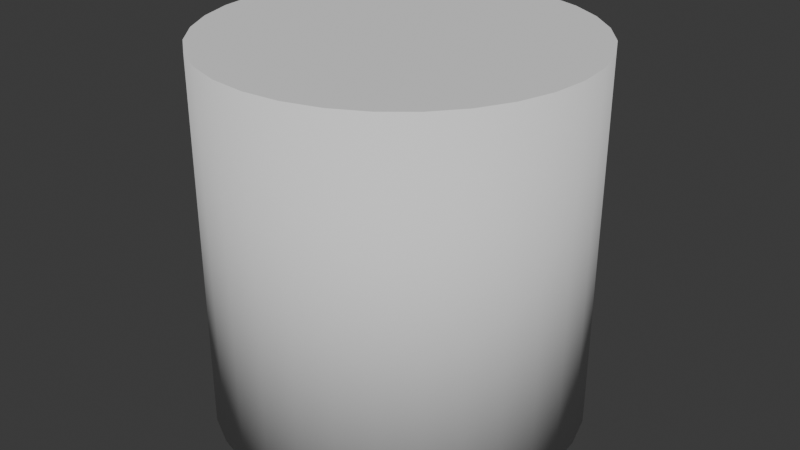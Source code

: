 # Source: SmoothSahdding.blend  (saved by Blender 4.2.66; exported with 4.5.12 LTS)
import bpy
from mathutils import Matrix  # noqa: F401  (used for matrix-valued properties, if any)

bpy.ops.wm.read_factory_settings(use_empty=True)
scene = bpy.context.scene
scene.name = 'Scene'

# ---- collections
col_collection = bpy.data.collections.new('Collection'); scene.collection.children.link(col_collection)

# ---- world
world_world = bpy.data.worlds.new('World'); scene.world = world_world
world_world.use_nodes = True; world_world.node_tree.nodes.clear()
_N = world_world.node_tree.nodes; _L = world_world.node_tree.links
n0 = _N.new('ShaderNodeOutputWorld'); n0.name = 'World Output'; n0.location = (300, 300)
n1 = _N.new('ShaderNodeBackground'); n1.name = 'Background'; n1.location = (10, 300)
n1.inputs[0].default_value = (0.05088, 0.05088, 0.05088, 1.0)
_L.new(n1.outputs[0], n0.inputs[0])
n0.is_active_output = True
world_world.color = (0.05088, 0.05088, 0.05088)
world_world.sun_shadow_jitter_overblur = 0.0

# ---- meshes
me_cylinder = bpy.data.meshes.new('Cylinder')
me_cylinder.from_pydata([(0.0, 1.0, -1.0), (0.0, 1.0, 1.0), (0.1951, 0.9808, -1.0), (0.1951, 0.9808, 1.0), (0.3827, 0.9239, -1.0), (0.3827, 0.9239, 1.0), (0.5556, 0.8315, -1.0), (0.5556, 0.8315, 1.0), (0.7071, 0.7071, -1.0), (0.7071, 0.7071, 1.0), (0.8315, 0.5556, -1.0), (0.8315, 0.5556, 1.0), (0.9239, 0.3827, -1.0), (0.9239, 0.3827, 1.0), (0.9808, 0.1951, -1.0), (0.9808, 0.1951, 1.0), (1.0, 0.0, -1.0), (1.0, 0.0, 1.0), (0.9808, -0.1951, -1.0), (0.9808, -0.1951, 1.0), (0.9239, -0.3827, -1.0), (0.9239, -0.3827, 1.0), (0.8315, -0.5556, -1.0), (0.8315, -0.5556, 1.0), (0.7071, -0.7071, -1.0), (0.7071, -0.7071, 1.0), (0.5556, -0.8315, -1.0), (0.5556, -0.8315, 1.0), (0.3827, -0.9239, -1.0), (0.3827, -0.9239, 1.0), (0.1951, -0.9808, -1.0), (0.1951, -0.9808, 1.0), (0.0, -1.0, -1.0), (0.0, -1.0, 1.0), (-0.1951, -0.9808, -1.0), (-0.1951, -0.9808, 1.0), (-0.3827, -0.9239, -1.0), (-0.3827, -0.9239, 1.0), (-0.5556, -0.8315, -1.0), (-0.5556, -0.8315, 1.0), (-0.7071, -0.7071, -1.0), (-0.7071, -0.7071, 1.0), (-0.8315, -0.5556, -1.0), (-0.8315, -0.5556, 1.0), (-0.9239, -0.3827, -1.0), (-0.9239, -0.3827, 1.0), (-0.9808, -0.1951, -1.0), (-0.9808, -0.1951, 1.0), (-1.0, 0.0, -1.0), (-1.0, 0.0, 1.0), (-0.9808, 0.1951, -1.0), (-0.9808, 0.1951, 1.0), (-0.9239, 0.3827, -1.0), (-0.9239, 0.3827, 1.0), (-0.8315, 0.5556, -1.0), (-0.8315, 0.5556, 1.0), (-0.7071, 0.7071, -1.0), (-0.7071, 0.7071, 1.0), (-0.5556, 0.8315, -1.0), (-0.5556, 0.8315, 1.0), (-0.3827, 0.9239, -1.0), (-0.3827, 0.9239, 1.0), (-0.1951, 0.9808, -1.0), (-0.1951, 0.9808, 1.0)], [], [(0, 1, 3, 2), (2, 3, 5, 4), (4, 5, 7, 6), (6, 7, 9, 8), (8, 9, 11, 10), (10, 11, 13, 12), (12, 13, 15, 14), (14, 15, 17, 16), (16, 17, 19, 18), (18, 19, 21, 20), (20, 21, 23, 22), (22, 23, 25, 24), (24, 25, 27, 26), (26, 27, 29, 28), (28, 29, 31, 30), (30, 31, 33, 32), (32, 33, 35, 34), (34, 35, 37, 36), (36, 37, 39, 38), (38, 39, 41, 40), (40, 41, 43, 42), (42, 43, 45, 44), (44, 45, 47, 46), (46, 47, 49, 48), (48, 49, 51, 50), (50, 51, 53, 52), (52, 53, 55, 54), (54, 55, 57, 56), (56, 57, 59, 58), (58, 59, 61, 60), (3, 1, 63, 61, 59, 57, 55, 53, 51, 49, 47, 45, 43, 41, 39, 37, 35, 33, 31, 29, 27, 25, 23, 21, 19, 17, 15, 13, 11, 9, 7, 5), (60, 61, 63, 62), (62, 63, 1, 0), (0, 2, 4, 6, 8, 10, 12, 14, 16, 18, 20, 22, 24, 26, 28, 30, 32, 34, 36, 38, 40, 42, 44, 46, 48, 50, 52, 54, 56, 58, 60, 62)])
me_cylinder.polygons.foreach_set('use_smooth', [1, 1, 1, 1, 1, 1, 1, 1, 1, 1, 1, 1, 1, 1, 1, 1, 1, 1, 1, 1, 1, 1, 1, 1, 1, 1, 1, 1, 1, 1, 0, 1, 1, 0])
_uv = me_cylinder.uv_layers.new(name='UVMap')
_uv.uv.foreach_set('vector', [1.0, 0.5, 1.0, 1.0, 0.9688, 1.0, 0.9688, 0.5, 0.9688, 0.5, 0.9688, 1.0, 0.9375, 1.0, 0.9375, 0.5, 0.9375, 0.5, 0.9375, 1.0, 0.9062, 1.0, 0.9062, 0.5, 0.9062, 0.5, 0.9062, 1.0, 0.875, 1.0, 0.875, 0.5, 0.875, 0.5, 0.875, 1.0, 0.8438, 1.0, 0.8438, 0.5, 0.8438, 0.5, 0.8438, 1.0, 0.8125, 1.0, 0.8125, 0.5, 0.8125, 0.5, 0.8125, 1.0, 0.7812, 1.0, 0.7812, 0.5, 0.7812, 0.5, 0.7812, 1.0, 0.75, 1.0, 0.75, 0.5, 0.75, 0.5, 0.75, 1.0, 0.7188, 1.0, 0.7188, 0.5, 0.7188, 0.5, 0.7188, 1.0, 0.6875, 1.0, 0.6875, 0.5, 0.6875, 0.5, 0.6875, 1.0, 0.6562, 1.0, 0.6562, 0.5, 0.6562, 0.5, 0.6562, 1.0, 0.625, 1.0, 0.625, 0.5, 0.625, 0.5, 0.625, 1.0, 0.5938, 1.0, 0.5938, 0.5, 0.5938, 0.5, 0.5938, 1.0, 0.5625, 1.0, 0.5625, 0.5, 0.5625, 0.5, 0.5625, 1.0, 0.5312, 1.0, 0.5312, 0.5, 0.5312, 0.5, 0.5312, 1.0, 0.5, 1.0, 0.5, 0.5, 0.5, 0.5, 0.5, 1.0, 0.4688, 1.0, 0.4688, 0.5, 0.4688, 0.5, 0.4688, 1.0, 0.4375, 1.0, 0.4375, 0.5, 0.4375, 0.5, 0.4375, 1.0, 0.4062, 1.0, 0.4062, 0.5, 0.4062, 0.5, 0.4062, 1.0, 0.375, 1.0, 0.375, 0.5, 0.375, 0.5, 0.375, 1.0, 0.3438, 1.0, 0.3438, 0.5, 0.3438, 0.5, 0.3438, 1.0, 0.3125, 1.0, 0.3125, 0.5, 0.3125, 0.5, 0.3125, 1.0, 0.2812, 1.0, 0.2812, 0.5, 0.2812, 0.5, 0.2812, 1.0, 0.25, 1.0, 0.25, 0.5, 0.25, 0.5, 0.25, 1.0, 0.2188, 1.0, 0.2188, 0.5, 0.2188, 0.5, 0.2188, 1.0, 0.1875, 1.0, 0.1875, 0.5, 0.1875, 0.5, 0.1875, 1.0, 0.1562, 1.0, 0.1562, 0.5, 0.1562, 0.5, 0.1562, 1.0, 0.125, 1.0, 0.125, 0.5, 0.125, 0.5, 0.125, 1.0, 0.09375, 1.0, 0.09375, 0.5, 0.09375, 0.5, 0.09375, 1.0, 0.0625, 1.0, 0.0625, 0.5, 0.2968, 0.4854, 0.25, 0.49, 0.2032, 0.4854, 0.1582, 0.4717, 0.1167, 0.4496, 0.08029, 0.4197, 0.05045, 0.3833, 0.02827, 0.3418, 0.01461, 0.2968, 0.01, 0.25, 0.01461, 0.2032, 0.02827, 0.1582, 0.05045, 0.1167, 0.08029, 0.08029, 0.1167, 0.05045, 0.1582, 0.02827, 0.2032, 0.01461, 0.25, 0.01, 0.2968, 0.01461, 0.3418, 0.02827, 0.3833, 0.05045, 0.4197, 0.08029, 0.4496, 0.1167, 0.4717, 0.1582, 0.4854, 0.2032, 0.49, 0.25, 0.4854, 0.2968, 0.4717, 0.3418, 0.4496, 0.3833, 0.4197, 0.4197, 0.3833, 0.4496, 0.3418, 0.4717, 0.0625, 0.5, 0.0625, 1.0, 0.03125, 1.0, 0.03125, 0.5, 0.03125, 0.5, 0.03125, 1.0, 0.0, 1.0, 0.0, 0.5, 0.75, 0.49, 0.7968, 0.4854, 0.8418, 0.4717, 0.8833, 0.4496, 0.9197, 0.4197, 0.9496, 0.3833, 0.9717, 0.3418, 0.9854, 0.2968, 0.99, 0.25, 0.9854, 0.2032, 0.9717, 0.1582, 0.9496, 0.1167, 0.9197, 0.08029, 0.8833, 0.05045, 0.8418, 0.02827, 0.7968, 0.01461, 0.75, 0.01, 0.7032, 0.01461, 0.6582, 0.02827, 0.6167, 0.05045, 0.5803, 0.08029, 0.5504, 0.1167, 0.5283, 0.1582, 0.5146, 0.2032, 0.51, 0.25, 0.5146, 0.2968, 0.5283, 0.3418, 0.5504, 0.3833, 0.5803, 0.4197, 0.6167, 0.4496, 0.6582, 0.4717, 0.7032, 0.4854])
me_cylinder.update()

# ---- objects
ob_cylinder = bpy.data.objects.new('Cylinder', me_cylinder)

# ---- transforms, parenting, visibility, modifiers, constraints
ob_cylinder.location = (0.0, 0.0, 0.9922)

# ---- collection membership
col_collection.objects.link(ob_cylinder)

# ---- scene / render settings (as saved in the file)
scene.frame_start = 1; scene.frame_end = 250; scene.frame_set(1)
scene.render.engine = 'BLENDER_EEVEE_NEXT'
bpy.context.view_layer.update()

# ---- added for rendering (the .blend has no active camera and no usable light): camera, sun
cam_auto = bpy.data.cameras.new('AutoCamera')
cam_auto.lens = 50.0
cam_auto.sensor_width = 36.0
cam_auto.clip_end = 1000.0
ob_auto_camera = bpy.data.objects.new('AutoCamera', cam_auto)
scene.collection.objects.link(ob_auto_camera)
ob_auto_camera.location = (3.20507, -3.84609, 3.55628)
ob_auto_camera.rotation_euler = (1.09748, -7.21219e-08, 0.694738)
scene.camera = ob_auto_camera
light_auto_sun = bpy.data.lights.new('AutoSun', 'SUN')
light_auto_sun.energy = 3.0
light_auto_sun.angle = 0.0523599
ob_auto_sun = bpy.data.objects.new('AutoSun', light_auto_sun)
scene.collection.objects.link(ob_auto_sun)
ob_auto_sun.rotation_euler = (0.872665, 0.174533, 0.523599)
bpy.context.view_layer.update()

